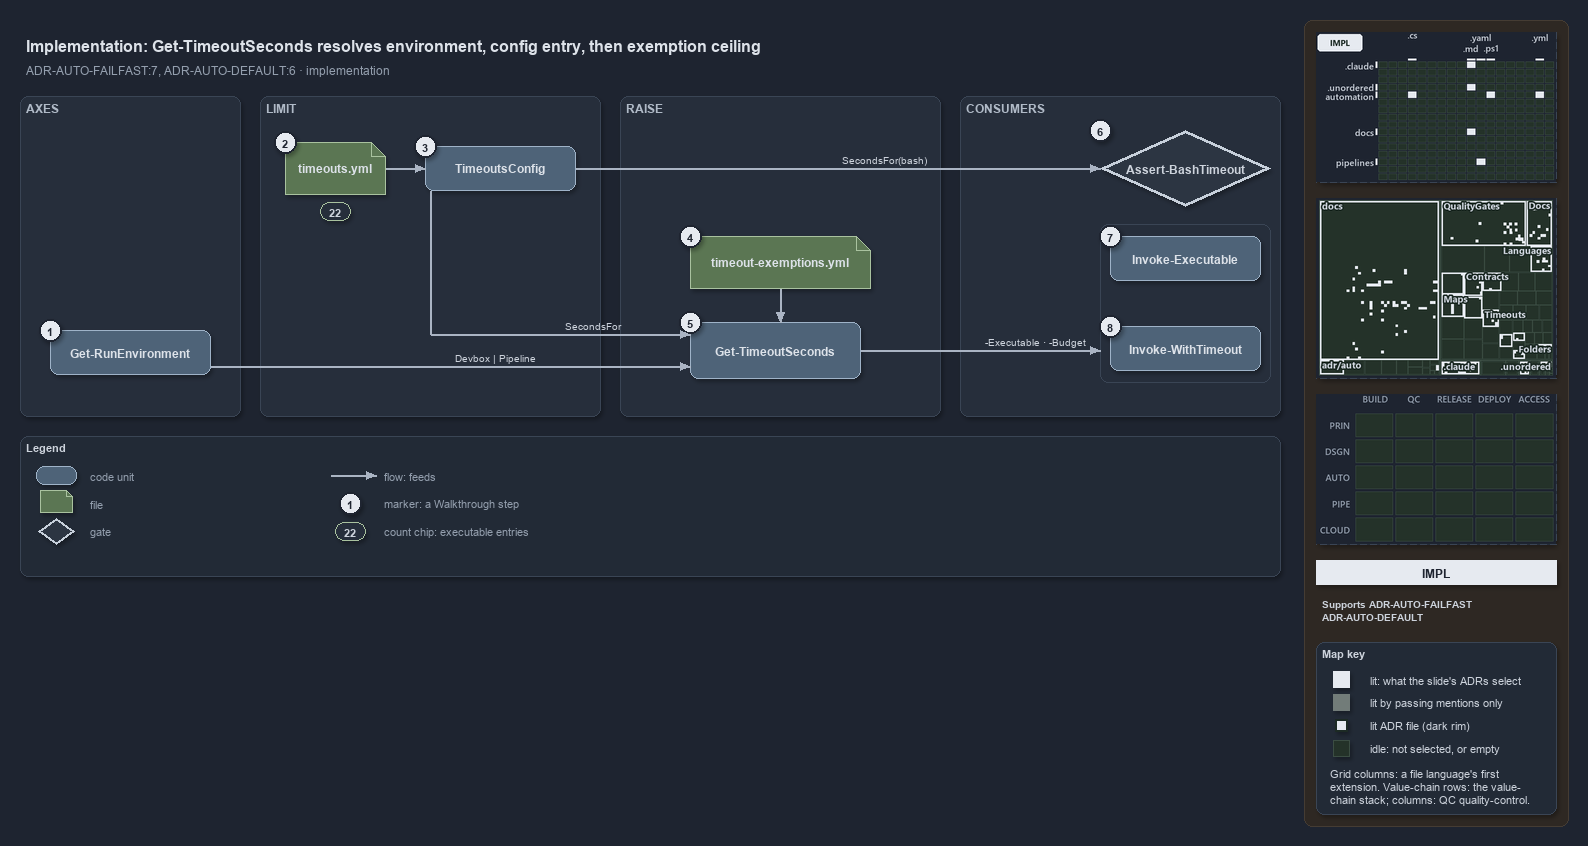

The diagram above was exported from draw.io. Its source (the exported page's mxGraphModel, read from the mxfile embedded in the PNG):
<mxGraphModel dx="1024" dy="768" grid="0" gridSize="10" guides="1" tooltips="1" connect="1" arrows="1" fold="1" page="1" pageScale="1" pageWidth="1572" pageHeight="640" background="#1E2430" math="0" shadow="1">
  <root>
    <mxCell id="0" />
    <mxCell id="1" parent="0" />
    <mxCell id="sidebar-bg" value="" style="rounded=1;arcSize=2;html=1;fillColor=#2E2823;strokeColor=#453C33;shadow=0;" vertex="1" parent="1">
      <mxGeometry x="1304" y="4" width="264" height="806" as="geometry" />
    </mxCell>
    <mxCell id="title" value="Implementation: Get-TimeoutSeconds resolves environment, config entry, then exemption ceiling" style="text;html=1;align=left;verticalAlign=middle;fontSize=16;fontStyle=1;fontColor=#DDE2E9;" vertex="1" parent="1">
      <mxGeometry x="20" y="14" width="1260" height="30" as="geometry" />
    </mxCell>
    <mxCell id="subtitle" value="ADR-AUTO-FAILFAST:7, ADR-AUTO-DEFAULT:6 &amp;#183; implementation" style="text;html=1;align=left;verticalAlign=middle;fontSize=12;fontColor=#949FAE;" vertex="1" parent="1">
      <mxGeometry x="20" y="44" width="1240" height="20" as="geometry" />
    </mxCell>
    <mxCell id="band-axes" value="AXES" style="rounded=1;html=1;arcSize=3;fillColor=#262E3B;strokeColor=#3A4555;verticalAlign=top;align=left;spacingLeft=8;fontStyle=1;fontSize=12;fontColor=#B0BAC7;" vertex="1" parent="1">
      <mxGeometry x="20" y="80" width="220" height="320" as="geometry" />
    </mxCell>
    <mxCell id="band-limit" value="LIMIT" style="rounded=1;html=1;arcSize=3;fillColor=#262E3B;strokeColor=#3A4555;verticalAlign=top;align=left;spacingLeft=8;fontStyle=1;fontSize=12;fontColor=#B0BAC7;" vertex="1" parent="1">
      <mxGeometry x="260" y="80" width="340" height="320" as="geometry" />
    </mxCell>
    <mxCell id="band-raise" value="RAISE" style="rounded=1;html=1;arcSize=3;fillColor=#262E3B;strokeColor=#3A4555;verticalAlign=top;align=left;spacingLeft=8;fontStyle=1;fontSize=12;fontColor=#B0BAC7;" vertex="1" parent="1">
      <mxGeometry x="620" y="80" width="320" height="320" as="geometry" />
    </mxCell>
    <mxCell id="band-consumers" value="CONSUMERS" style="rounded=1;html=1;arcSize=3;fillColor=#262E3B;strokeColor=#3A4555;verticalAlign=top;align=left;spacingLeft=8;fontStyle=1;fontSize=12;fontColor=#B0BAC7;" vertex="1" parent="1">
      <mxGeometry x="960" y="80" width="320" height="320" as="geometry" />
    </mxCell>
    <mxCell id="g-env" value="&lt;b&gt;Get-RunEnvironment&lt;/b&gt;" style="rounded=1;whiteSpace=wrap;html=1;arcSize=20;fillColor=#4E6378;strokeColor=#9FB3C8;fontColor=#DDE2E9;fontSize=12;" vertex="1" parent="1">
      <mxGeometry x="50" y="314" width="160" height="44" as="geometry" />
    </mxCell>
    <mxCell id="mark-1" value="1" style="ellipse;html=1;fillColor=#E6EAF0;strokeColor=#1E2430;strokeWidth=2;fontColor=#1E2430;fontStyle=1;fontSize=11;" vertex="1" parent="1">
      <mxGeometry x="39" y="303" width="22" height="22" as="geometry" />
    </mxCell>
    <mxCell id="g-yml" value="&lt;b&gt;timeouts.yml&lt;/b&gt;" style="shape=note;size=14;whiteSpace=wrap;html=1;fillColor=#5B7653;strokeColor=#A9C29F;fontColor=#DDE2E9;fontSize=12;" vertex="1" parent="1">
      <mxGeometry x="285" y="126" width="100" height="52" as="geometry" />
    </mxCell>
    <mxCell id="mark-2" value="2" style="ellipse;html=1;fillColor=#E6EAF0;strokeColor=#1E2430;strokeWidth=2;fontColor=#1E2430;fontStyle=1;fontSize=11;" vertex="1" parent="1">
      <mxGeometry x="274" y="115" width="22" height="22" as="geometry" />
    </mxCell>
    <mxCell id="count-executables" value="22" style="rounded=1;arcSize=50;whiteSpace=wrap;html=1;fillColor=#262E3B;strokeColor=#A9C29F;fontColor=#CDD3DC;fontStyle=1;fontSize=11;" vertex="1" parent="1">
      <mxGeometry x="320" y="186" width="30" height="18" as="geometry" />
    </mxCell>
    <mxCell id="g-config" value="&lt;b&gt;TimeoutsConfig&lt;/b&gt;" style="rounded=1;whiteSpace=wrap;html=1;arcSize=20;fillColor=#4E6378;strokeColor=#9FB3C8;fontColor=#DDE2E9;fontSize=12;" vertex="1" parent="1">
      <mxGeometry x="425" y="130" width="150" height="44" as="geometry" />
    </mxCell>
    <mxCell id="mark-3" value="3" style="ellipse;html=1;fillColor=#E6EAF0;strokeColor=#1E2430;strokeWidth=2;fontColor=#1E2430;fontStyle=1;fontSize=11;" vertex="1" parent="1">
      <mxGeometry x="414" y="119" width="22" height="22" as="geometry" />
    </mxCell>
    <mxCell id="g-exyml" value="&lt;b&gt;timeout-exemptions.yml&lt;/b&gt;" style="shape=note;size=14;whiteSpace=wrap;html=1;fillColor=#5B7653;strokeColor=#A9C29F;fontColor=#DDE2E9;fontSize=12;" vertex="1" parent="1">
      <mxGeometry x="690" y="220" width="180" height="52" as="geometry" />
    </mxCell>
    <mxCell id="mark-4" value="4" style="ellipse;html=1;fillColor=#E6EAF0;strokeColor=#1E2430;strokeWidth=2;fontColor=#1E2430;fontStyle=1;fontSize=11;" vertex="1" parent="1">
      <mxGeometry x="679" y="209" width="22" height="22" as="geometry" />
    </mxCell>
    <mxCell id="g-resolve" value="&lt;b&gt;Get-TimeoutSeconds&lt;/b&gt;" style="rounded=1;whiteSpace=wrap;html=1;arcSize=20;fillColor=#4E6378;strokeColor=#9FB3C8;fontColor=#DDE2E9;fontSize=12;" vertex="1" parent="1">
      <mxGeometry x="690" y="306" width="170" height="56" as="geometry" />
    </mxCell>
    <mxCell id="mark-5" value="5" style="ellipse;html=1;fillColor=#E6EAF0;strokeColor=#1E2430;strokeWidth=2;fontColor=#1E2430;fontStyle=1;fontSize=11;" vertex="1" parent="1">
      <mxGeometry x="679" y="295" width="22" height="22" as="geometry" />
    </mxCell>
    <mxCell id="g-hook" value="&lt;b&gt;Assert-BashTimeout&lt;/b&gt;" style="rhombus;whiteSpace=wrap;html=1;fillColor=#2C3542;strokeColor=#C7D0DB;strokeWidth=3;fontColor=#CDD3DC;fontSize=12;" vertex="1" parent="1">
      <mxGeometry x="1100" y="114" width="170" height="76" as="geometry" />
    </mxCell>
    <mxCell id="mark-6" value="6" style="ellipse;html=1;fillColor=#E6EAF0;strokeColor=#1E2430;strokeWidth=2;fontColor=#1E2430;fontStyle=1;fontSize=11;" vertex="1" parent="1">
      <mxGeometry x="1089" y="103" width="22" height="22" as="geometry" />
    </mxCell>
    <mxCell id="frame-pwsh" value="" style="rounded=1;html=1;arcSize=6;fillColor=none;strokeColor=#3A4555;" vertex="1" parent="1">
      <mxGeometry x="1100" y="208" width="170" height="158" as="geometry" />
    </mxCell>
    <mxCell id="g-exec" value="&lt;b&gt;Invoke-Executable&lt;/b&gt;" style="rounded=1;whiteSpace=wrap;html=1;arcSize=20;fillColor=#4E6378;strokeColor=#9FB3C8;fontColor=#DDE2E9;fontSize=12;" vertex="1" parent="1">
      <mxGeometry x="1110" y="220" width="150" height="44" as="geometry" />
    </mxCell>
    <mxCell id="mark-7" value="7" style="ellipse;html=1;fillColor=#E6EAF0;strokeColor=#1E2430;strokeWidth=2;fontColor=#1E2430;fontStyle=1;fontSize=11;" vertex="1" parent="1">
      <mxGeometry x="1099" y="209" width="22" height="22" as="geometry" />
    </mxCell>
    <mxCell id="g-with" value="&lt;b&gt;Invoke-WithTimeout&lt;/b&gt;" style="rounded=1;whiteSpace=wrap;html=1;arcSize=20;fillColor=#4E6378;strokeColor=#9FB3C8;fontColor=#DDE2E9;fontSize=12;" vertex="1" parent="1">
      <mxGeometry x="1110" y="310" width="150" height="44" as="geometry" />
    </mxCell>
    <mxCell id="mark-8" value="8" style="ellipse;html=1;fillColor=#E6EAF0;strokeColor=#1E2430;strokeWidth=2;fontColor=#1E2430;fontStyle=1;fontSize=11;" vertex="1" parent="1">
      <mxGeometry x="1099" y="299" width="22" height="22" as="geometry" />
    </mxCell>
    <mxCell id="p-e-yml-config-a" value="" style="text;html=1;strokeColor=none;fillColor=none;" vertex="1" parent="1">
      <mxGeometry x="385" y="152" width="1" height="1" as="geometry" />
    </mxCell>
    <mxCell id="p-e-yml-config-b" value="" style="text;html=1;strokeColor=none;fillColor=none;" vertex="1" parent="1">
      <mxGeometry x="425" y="152" width="1" height="1" as="geometry" />
    </mxCell>
    <mxCell id="e-yml-config" value="" style="edgeStyle=orthogonalEdgeStyle;rounded=1;html=1;fontSize=10;fontColor=#CDD3DC;endArrow=block;strokeColor=#AAB4C3;labelBackgroundColor=#1E2430;shadow=0;" edge="1" parent="1" source="p-e-yml-config-a" target="p-e-yml-config-b">
      <mxGeometry relative="1" as="geometry" />
    </mxCell>
    <mxCell id="p-e-env-resolve-a" value="" style="text;html=1;strokeColor=none;fillColor=none;" vertex="1" parent="1">
      <mxGeometry x="210" y="350" width="1" height="1" as="geometry" />
    </mxCell>
    <mxCell id="p-e-env-resolve-b" value="" style="text;html=1;strokeColor=none;fillColor=none;" vertex="1" parent="1">
      <mxGeometry x="690" y="350" width="1" height="1" as="geometry" />
    </mxCell>
    <mxCell id="e-env-resolve" value="Devbox | Pipeline" style="edgeStyle=orthogonalEdgeStyle;rounded=1;html=1;fontSize=10;fontColor=#CDD3DC;endArrow=block;strokeColor=#AAB4C3;labelBackgroundColor=#1E2430;shadow=0;" edge="1" parent="1" source="p-e-env-resolve-a" target="p-e-env-resolve-b">
      <mxGeometry relative="1" as="geometry" />
    </mxCell>
    <mxCell id="p-e-config-resolve-1-a" value="" style="text;html=1;strokeColor=none;fillColor=none;" vertex="1" parent="1">
      <mxGeometry x="430" y="174" width="1" height="1" as="geometry" />
    </mxCell>
    <mxCell id="p-e-config-resolve-1-b" value="" style="text;html=1;strokeColor=none;fillColor=none;" vertex="1" parent="1">
      <mxGeometry x="430" y="318" width="1" height="1" as="geometry" />
    </mxCell>
    <mxCell id="e-config-resolve-1" value="" style="edgeStyle=orthogonalEdgeStyle;rounded=1;html=1;fontSize=10;fontColor=#CDD3DC;endArrow=none;strokeColor=#AAB4C3;labelBackgroundColor=#1E2430;shadow=0;" edge="1" parent="1" source="p-e-config-resolve-1-a" target="p-e-config-resolve-1-b">
      <mxGeometry relative="1" as="geometry" />
    </mxCell>
    <mxCell id="p-e-config-resolve-2-a" value="" style="text;html=1;strokeColor=none;fillColor=none;" vertex="1" parent="1">
      <mxGeometry x="430" y="318" width="1" height="1" as="geometry" />
    </mxCell>
    <mxCell id="p-e-config-resolve-2-b" value="" style="text;html=1;strokeColor=none;fillColor=none;" vertex="1" parent="1">
      <mxGeometry x="690" y="318" width="1" height="1" as="geometry" />
    </mxCell>
    <mxCell id="e-config-resolve-2" value="SecondsFor" style="edgeStyle=orthogonalEdgeStyle;rounded=1;html=1;fontSize=10;fontColor=#CDD3DC;endArrow=block;strokeColor=#AAB4C3;labelBackgroundColor=#1E2430;shadow=0;" edge="1" parent="1" source="p-e-config-resolve-2-a" target="p-e-config-resolve-2-b">
      <mxGeometry relative="1" as="geometry" />
    </mxCell>
    <mxCell id="p-e-config-hook-a" value="" style="text;html=1;strokeColor=none;fillColor=none;" vertex="1" parent="1">
      <mxGeometry x="575" y="152" width="1" height="1" as="geometry" />
    </mxCell>
    <mxCell id="p-e-config-hook-b" value="" style="text;html=1;strokeColor=none;fillColor=none;" vertex="1" parent="1">
      <mxGeometry x="1100" y="152" width="1" height="1" as="geometry" />
    </mxCell>
    <mxCell id="e-config-hook" value="SecondsFor(bash)" style="edgeStyle=orthogonalEdgeStyle;rounded=1;html=1;fontSize=10;fontColor=#CDD3DC;endArrow=block;strokeColor=#AAB4C3;labelBackgroundColor=#1E2430;shadow=0;" edge="1" parent="1" source="p-e-config-hook-a" target="p-e-config-hook-b">
      <mxGeometry relative="1" as="geometry" />
    </mxCell>
    <mxCell id="p-e-exyml-resolve-a" value="" style="text;html=1;strokeColor=none;fillColor=none;" vertex="1" parent="1">
      <mxGeometry x="780" y="272" width="1" height="1" as="geometry" />
    </mxCell>
    <mxCell id="p-e-exyml-resolve-b" value="" style="text;html=1;strokeColor=none;fillColor=none;" vertex="1" parent="1">
      <mxGeometry x="780" y="306" width="1" height="1" as="geometry" />
    </mxCell>
    <mxCell id="e-exyml-resolve" value="" style="edgeStyle=orthogonalEdgeStyle;rounded=1;html=1;fontSize=10;fontColor=#CDD3DC;endArrow=block;strokeColor=#AAB4C3;labelBackgroundColor=#1E2430;shadow=0;" edge="1" parent="1" source="p-e-exyml-resolve-a" target="p-e-exyml-resolve-b">
      <mxGeometry relative="1" as="geometry" />
    </mxCell>
    <mxCell id="p-e-resolve-frame-a" value="" style="text;html=1;strokeColor=none;fillColor=none;" vertex="1" parent="1">
      <mxGeometry x="860" y="334" width="1" height="1" as="geometry" />
    </mxCell>
    <mxCell id="p-e-resolve-frame-b" value="" style="text;html=1;strokeColor=none;fillColor=none;" vertex="1" parent="1">
      <mxGeometry x="1100" y="334" width="1" height="1" as="geometry" />
    </mxCell>
    <mxCell id="e-resolve-frame" value="-Executable · -Budget" style="edgeStyle=orthogonalEdgeStyle;rounded=1;html=1;fontSize=10;fontColor=#CDD3DC;endArrow=block;strokeColor=#AAB4C3;labelBackgroundColor=#1E2430;shadow=0;" edge="1" parent="1" source="p-e-resolve-frame-a" target="p-e-resolve-frame-b">
      <mxGeometry relative="1" as="geometry" />
    </mxCell>
    <mxCell id="legend" value="&lt;b&gt;Legend&lt;/b&gt;" style="rounded=1;whiteSpace=wrap;html=1;arcSize=6;fillColor=#222A36;strokeColor=#3A4555;align=left;verticalAlign=top;spacing=8;fontSize=11;fontColor=#CDD3DC;" vertex="1" parent="1">
      <mxGeometry x="20" y="420" width="1260" height="140" as="geometry" />
    </mxCell>
    <mxCell id="lg-0" value="" style="rounded=1;html=1;arcSize=20;fillColor=#4E6378;strokeColor=#9FB3C8;" vertex="1" parent="1">
      <mxGeometry x="36" y="450" width="40" height="18" as="geometry" />
    </mxCell>
    <mxCell id="lg-0-t" value="code unit" style="text;html=1;align=left;verticalAlign=middle;fontSize=11;fontColor=#949FAE;" vertex="1" parent="1">
      <mxGeometry x="84" y="449" width="230" height="20" as="geometry" />
    </mxCell>
    <mxCell id="lg-1" value="" style="shape=note;size=6;html=1;fillColor=#5B7653;strokeColor=#A9C29F;" vertex="1" parent="1">
      <mxGeometry x="40" y="474" width="32" height="22" as="geometry" />
    </mxCell>
    <mxCell id="lg-1-t" value="file" style="text;html=1;align=left;verticalAlign=middle;fontSize=11;fontColor=#949FAE;" vertex="1" parent="1">
      <mxGeometry x="84" y="477" width="230" height="20" as="geometry" />
    </mxCell>
    <mxCell id="lg-2" value="" style="rhombus;html=1;fillColor=#2C3542;strokeColor=#C7D0DB;strokeWidth=2;fontColor=#CDD3DC;" vertex="1" parent="1">
      <mxGeometry x="38" y="502" width="36" height="26" as="geometry" />
    </mxCell>
    <mxCell id="lg-2-t" value="gate" style="text;html=1;align=left;verticalAlign=middle;fontSize=11;fontColor=#949FAE;" vertex="1" parent="1">
      <mxGeometry x="84" y="505" width="230" height="20" as="geometry" />
    </mxCell>
    <mxCell id="lg-3-a" value="" style="text;html=1;strokeColor=none;fillColor=none;" vertex="1" parent="1">
      <mxGeometry x="330" y="459" width="1" height="1" as="geometry" />
    </mxCell>
    <mxCell id="lg-3-b" value="" style="text;html=1;strokeColor=none;fillColor=none;" vertex="1" parent="1">
      <mxGeometry x="376" y="459" width="1" height="1" as="geometry" />
    </mxCell>
    <mxCell id="lg-3" value="" style="edgeStyle=orthogonalEdgeStyle;rounded=1;html=1;fontSize=10;fontColor=#CDD3DC;endArrow=block;strokeColor=#AAB4C3;labelBackgroundColor=#1E2430;shadow=0;" edge="1" parent="1" source="lg-3-a" target="lg-3-b">
      <mxGeometry relative="1" as="geometry" />
    </mxCell>
    <mxCell id="lg-3-t" value="flow: feeds" style="text;html=1;align=left;verticalAlign=middle;fontSize=11;fontColor=#949FAE;" vertex="1" parent="1">
      <mxGeometry x="378" y="449" width="230" height="20" as="geometry" />
    </mxCell>
    <mxCell id="lg-4" value="1" style="ellipse;html=1;fillColor=#E6EAF0;strokeColor=#1E2430;strokeWidth=2;fontColor=#1E2430;fontStyle=1;fontSize=11;" vertex="1" parent="1">
      <mxGeometry x="339" y="476" width="22" height="22" as="geometry" />
    </mxCell>
    <mxCell id="lg-4-t" value="marker: a Walkthrough step" style="text;html=1;align=left;verticalAlign=middle;fontSize=11;fontColor=#949FAE;" vertex="1" parent="1">
      <mxGeometry x="378" y="477" width="230" height="20" as="geometry" />
    </mxCell>
    <mxCell id="lg-5" value="22" style="rounded=1;arcSize=50;whiteSpace=wrap;html=1;fillColor=#262E3B;strokeColor=#A9C29F;fontColor=#CDD3DC;fontStyle=1;fontSize=11;" vertex="1" parent="1">
      <mxGeometry x="335" y="506" width="30" height="18" as="geometry" />
    </mxCell>
    <mxCell id="lg-5-t" value="count chip: executable entries" style="text;html=1;align=left;verticalAlign=middle;fontSize=11;fontColor=#949FAE;" vertex="1" parent="1">
      <mxGeometry x="378" y="505" width="230" height="20" as="geometry" />
    </mxCell>
    <mxCell id="minimap-grid" value="" style="shape=image;imageAspect=0;rounded=1;arcSize=4;whiteSpace=wrap;html=1;fillColor=#262E3B;strokeColor=#3A4555;dashed=1;fontColor=#949FAE;fontSize=11;image=data:image/png,(base64 omitted: 12556 chars);" vertex="1" parent="1">
      <mxGeometry x="1316" y="16" width="240" height="150" as="geometry" />
    </mxCell>
    <mxCell id="minimap-tree" value="" style="shape=image;imageAspect=0;rounded=1;arcSize=4;whiteSpace=wrap;html=1;fillColor=#262E3B;strokeColor=#3A4555;dashed=1;fontColor=#949FAE;fontSize=11;image=data:image/png,(base64 omitted: 28904 chars);" vertex="1" parent="1">
      <mxGeometry x="1316" y="182" width="240" height="180" as="geometry" />
    </mxCell>
    <mxCell id="minimap-chain" value="" style="shape=image;imageAspect=0;rounded=1;arcSize=4;whiteSpace=wrap;html=1;fillColor=#262E3B;strokeColor=#3A4555;dashed=1;fontColor=#949FAE;fontSize=11;image=data:image/png,(base64 omitted: 11912 chars);" vertex="1" parent="1">
      <mxGeometry x="1316" y="378" width="240" height="150" as="geometry" />
    </mxCell>
    <mxCell id="lens-badge" value="IMPL" style="rounded=0;whiteSpace=wrap;html=1;align=center;verticalAlign=middle;fontSize=12;fontStyle=1;fontColor=#1E2430;fillColor=#E6EAF0;strokeColor=none;" vertex="1" parent="1">
      <mxGeometry x="1316" y="544" width="240" height="24" as="geometry" />
    </mxCell>
    <mxCell id="supports" value="&lt;b&gt;Supports&lt;/b&gt; ADR-AUTO-FAILFAST&lt;br&gt;ADR-AUTO-DEFAULT" style="text;html=1;whiteSpace=wrap;align=left;verticalAlign=top;fontSize=10.5;fontColor=#CDD3DC;" vertex="1" parent="1">
      <mxGeometry x="1316" y="576" width="240" height="38" as="geometry" />
    </mxCell>
    <mxCell id="mapkey" value="&lt;b&gt;Map key&lt;/b&gt;" style="rounded=1;arcSize=6;whiteSpace=wrap;html=1;align=left;verticalAlign=top;fontSize=11;fontColor=#CDD3DC;fillColor=#222A36;strokeColor=#3A4555;spacingLeft=8;spacingTop=2;" vertex="1" parent="1">
      <mxGeometry x="1316" y="626" width="240" height="172" as="geometry" />
    </mxCell>
    <mxCell id="mapkey-lit" value="" style="rounded=0;html=1;fillColor=#E6EAF0;strokeColor=#E6EAF0;" vertex="1" parent="1">
      <mxGeometry x="1333.0" y="655.0" width="16" height="16" as="geometry" />
    </mxCell>
    <mxCell id="mapkey-lit-text" value="lit: what the slide's ADRs select" style="text;html=1;align=left;verticalAlign=middle;fontSize=11;fontColor=#CDD3DC;" vertex="1" parent="1">
      <mxGeometry x="1364" y="653" width="184" height="20" as="geometry" />
    </mxCell>
    <mxCell id="mapkey-touched" value="" style="rounded=0;html=1;fillColor=#727C79;strokeColor=#727C79;" vertex="1" parent="1">
      <mxGeometry x="1333.0" y="678.0" width="16" height="16" as="geometry" />
    </mxCell>
    <mxCell id="mapkey-touched-text" value="lit by passing mentions only" style="text;html=1;align=left;verticalAlign=middle;fontSize=11;fontColor=#CDD3DC;" vertex="1" parent="1">
      <mxGeometry x="1364" y="676" width="184" height="20" as="geometry" />
    </mxCell>
    <mxCell id="mapkey-adr" value="" style="rounded=0;html=1;fillColor=#E6EAF0;strokeColor=#1C2A24;strokeWidth=2;" vertex="1" parent="1">
      <mxGeometry x="1335.0" y="703.0" width="12" height="12" as="geometry" />
    </mxCell>
    <mxCell id="mapkey-adr-text" value="lit ADR file (dark rim)" style="text;html=1;align=left;verticalAlign=middle;fontSize=11;fontColor=#CDD3DC;" vertex="1" parent="1">
      <mxGeometry x="1364" y="699" width="184" height="20" as="geometry" />
    </mxCell>
    <mxCell id="mapkey-idle" value="" style="rounded=0;html=1;fillColor=#243229;strokeColor=#3B4D43;" vertex="1" parent="1">
      <mxGeometry x="1333.0" y="724.0" width="16" height="16" as="geometry" />
    </mxCell>
    <mxCell id="mapkey-idle-text" value="idle: not selected, or empty" style="text;html=1;align=left;verticalAlign=middle;fontSize=11;fontColor=#CDD3DC;" vertex="1" parent="1">
      <mxGeometry x="1364" y="722" width="184" height="20" as="geometry" />
    </mxCell>
    <mxCell id="mapkey-codes" value="Grid columns: a file language's first&lt;br&gt;extension. Value-chain rows: the value-&lt;br&gt;chain stack; columns: QC quality-control." style="text;html=1;align=left;verticalAlign=top;whiteSpace=wrap;fontSize=11;fontColor=#CDD3DC;" vertex="1" parent="1">
      <mxGeometry x="1324" y="746" width="224" height="46" as="geometry" />
    </mxCell>
  </root>
</mxGraphModel>